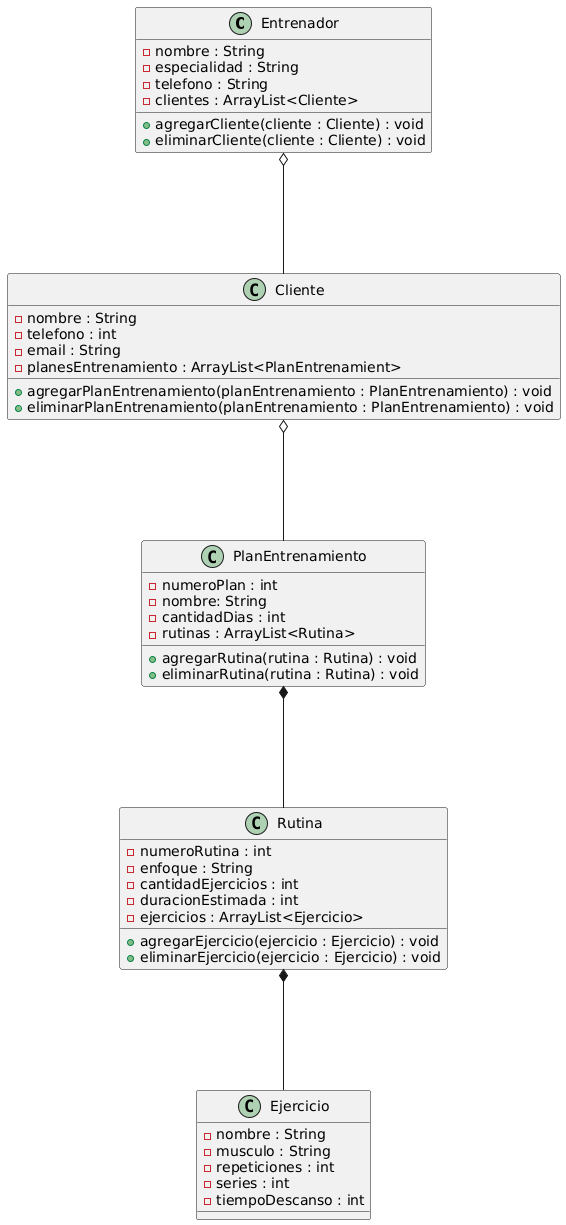

The diagram above was rendered by PlantUML. Its source (embedded in the PNG):
@startuml
class Entrenador {
    - nombre : String
    - especialidad : String
    - telefono : String
    - clientes : ArrayList<Cliente>
    
    + agregarCliente(cliente : Cliente) : void
    + eliminarCliente(cliente : Cliente) : void
}

class Cliente {
    - nombre : String
    - telefono : int
    - email : String
    - planesEntrenamiento : ArrayList<PlanEntrenamient>
    

    + agregarPlanEntrenamiento(planEntrenamiento : PlanEntrenamiento) : void
    + eliminarPlanEntrenamiento(planEntrenamiento : PlanEntrenamiento) : void

}

class PlanEntrenamiento{
    - numeroPlan : int
    - nombre: String
    - cantidadDias : int
    - rutinas : ArrayList<Rutina>

    + agregarRutina(rutina : Rutina) : void
    + eliminarRutina(rutina : Rutina) : void
}
class Rutina {
    - numeroRutina : int
    - enfoque : String
    - cantidadEjercicios : int
    - duracionEstimada : int
    - ejercicios : ArrayList<Ejercicio>

    + agregarEjercicio(ejercicio : Ejercicio) : void
    + eliminarEjercicio(ejercicio : Ejercicio) : void
}

class Ejercicio {
    - nombre : String
    - musculo : String
    - repeticiones : int
    - series : int
    - tiempoDescanso : int
}

Rutina *--- Ejercicio
PlanEntrenamiento *--- Rutina
Cliente o--- PlanEntrenamiento
Entrenador o--- Cliente
@enduml